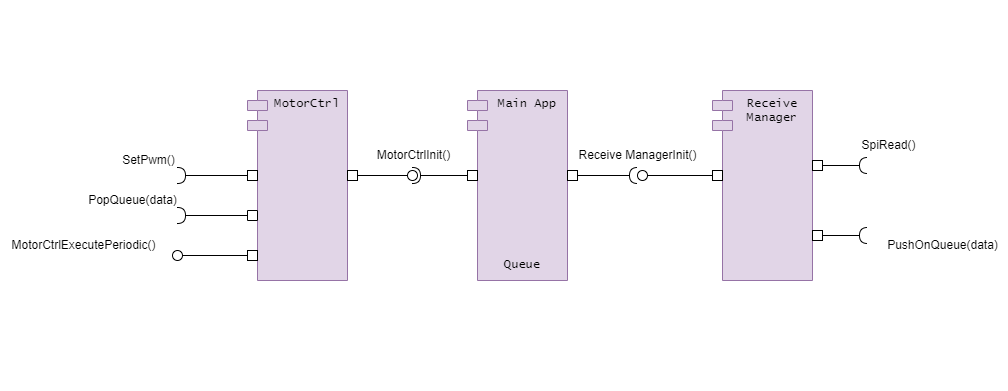

The diagram above was exported from draw.io. Its source (the exported page's mxGraphModel, read from the mxfile embedded in the PNG):
<mxGraphModel dx="1420" dy="830" grid="1" gridSize="5" guides="1" tooltips="1" connect="1" arrows="1" fold="1" page="1" pageScale="1" pageWidth="1100" pageHeight="850" background="none" math="0" shadow="0">
  <root>
    <mxCell id="0" />
    <mxCell id="1" style="" parent="0" />
    <mxCell id="e3NYDzSlEbIM5USntwbz-1" value="" style="rounded=1;whiteSpace=wrap;html=1;fontFamily=Helvetica;fillColor=#FFFFFF;strokeColor=none;" parent="1" vertex="1">
      <mxGeometry x="35" y="180" width="995" height="390" as="geometry" />
    </mxCell>
    <mxCell id="sB9OVzJS-tH3fIctM4B9-1" value="Content" parent="0" />
    <mxCell id="9" value="Receive ManagerInit()" style="text;html=1;align=center;verticalAlign=middle;resizable=0;points=[];autosize=1;strokeColor=none;fillColor=none;" parent="sB9OVzJS-tH3fIctM4B9-1" vertex="1">
      <mxGeometry x="595" y="320" width="140" height="30" as="geometry" />
    </mxCell>
    <mxCell id="wXHCpi8TKtkzGzRukxIW-1" value="MotorCtrl" style="shape=module;align=left;spacingLeft=20;align=center;verticalAlign=top;whiteSpace=wrap;html=1;hachureGap=4;fontFamily=Lucida Console;fillColor=#e1d5e7;strokeColor=#9673a6;" parent="sB9OVzJS-tH3fIctM4B9-1" vertex="1">
      <mxGeometry x="275" y="270" width="100" height="190" as="geometry" />
    </mxCell>
    <mxCell id="wXHCpi8TKtkzGzRukxIW-3" value="PopQueue(data)" style="text;html=1;align=center;verticalAlign=middle;resizable=0;points=[];autosize=1;strokeColor=none;fillColor=none;fontFamily=Helvetica;fontStyle=0" parent="sB9OVzJS-tH3fIctM4B9-1" vertex="1">
      <mxGeometry x="105" y="365" width="110" height="30" as="geometry" />
    </mxCell>
    <mxCell id="wXHCpi8TKtkzGzRukxIW-7" value="" style="rounded=0;orthogonalLoop=1;jettySize=auto;html=1;endArrow=oval;endFill=0;sourcePerimeterSpacing=0;targetPerimeterSpacing=0;endSize=10;hachureGap=4;fontFamily=Helvetica;exitX=0;exitY=0.5;exitDx=0;exitDy=0;" parent="sB9OVzJS-tH3fIctM4B9-1" source="MdT3yGt8J9NBOik2qw-j-10" edge="1">
      <mxGeometry relative="1" as="geometry">
        <mxPoint x="335" y="410" as="sourcePoint" />
        <mxPoint x="205" y="435" as="targetPoint" />
      </mxGeometry>
    </mxCell>
    <mxCell id="wXHCpi8TKtkzGzRukxIW-8" value="" style="ellipse;whiteSpace=wrap;html=1;align=center;aspect=fixed;fillColor=none;strokeColor=none;resizable=0;perimeter=centerPerimeter;rotatable=0;allowArrows=0;points=[];outlineConnect=1;hachureGap=4;fontFamily=Helvetica;" parent="sB9OVzJS-tH3fIctM4B9-1" vertex="1">
      <mxGeometry x="410" y="300" width="10" height="10" as="geometry" />
    </mxCell>
    <mxCell id="wXHCpi8TKtkzGzRukxIW-9" value="MotorCtrlExecutePeriodic()" style="text;html=1;align=center;verticalAlign=middle;resizable=0;points=[];autosize=1;strokeColor=none;fillColor=none;fontFamily=Helvetica;fontStyle=0" parent="sB9OVzJS-tH3fIctM4B9-1" vertex="1">
      <mxGeometry x="28" y="410" width="165" height="30" as="geometry" />
    </mxCell>
    <mxCell id="wXHCpi8TKtkzGzRukxIW-17" value="" style="ellipse;whiteSpace=wrap;html=1;align=center;aspect=fixed;fillColor=none;strokeColor=none;resizable=0;perimeter=centerPerimeter;rotatable=0;allowArrows=0;points=[];outlineConnect=1;hachureGap=4;fontFamily=Helvetica;" parent="sB9OVzJS-tH3fIctM4B9-1" vertex="1">
      <mxGeometry x="750" y="410" width="10" height="10" as="geometry" />
    </mxCell>
    <mxCell id="wXHCpi8TKtkzGzRukxIW-25" value="" style="rounded=0;orthogonalLoop=1;jettySize=auto;html=1;endArrow=oval;endFill=0;sourcePerimeterSpacing=0;targetPerimeterSpacing=0;endSize=10;hachureGap=4;fontFamily=Helvetica;exitX=1;exitY=0.5;exitDx=0;exitDy=0;" parent="sB9OVzJS-tH3fIctM4B9-1" source="MdT3yGt8J9NBOik2qw-j-11" target="wXHCpi8TKtkzGzRukxIW-26" edge="1">
      <mxGeometry relative="1" as="geometry">
        <mxPoint x="335" y="305" as="sourcePoint" />
      </mxGeometry>
    </mxCell>
    <mxCell id="wXHCpi8TKtkzGzRukxIW-26" value="" style="ellipse;whiteSpace=wrap;html=1;align=center;aspect=fixed;fillColor=none;strokeColor=none;resizable=0;perimeter=centerPerimeter;rotatable=0;allowArrows=0;points=[];outlineConnect=1;hachureGap=4;fontFamily=Helvetica;" parent="sB9OVzJS-tH3fIctM4B9-1" vertex="1">
      <mxGeometry x="435" y="350" width="10" height="10" as="geometry" />
    </mxCell>
    <mxCell id="wXHCpi8TKtkzGzRukxIW-27" value="MotorCtrlInit()" style="text;html=1;align=center;verticalAlign=middle;resizable=0;points=[];autosize=1;strokeColor=none;fillColor=none;fontFamily=Helvetica;fontStyle=0" parent="sB9OVzJS-tH3fIctM4B9-1" vertex="1">
      <mxGeometry x="393" y="320" width="95" height="30" as="geometry" />
    </mxCell>
    <mxCell id="igiKycemWdVKfuhMqchV-5" value="" style="rounded=0;orthogonalLoop=1;jettySize=auto;html=1;endArrow=halfCircle;endFill=0;endSize=6;strokeWidth=1;fontFamily=Helvetica;" parent="sB9OVzJS-tH3fIctM4B9-1" source="MdT3yGt8J9NBOik2qw-j-13" edge="1">
      <mxGeometry relative="1" as="geometry">
        <mxPoint x="225" y="255" as="sourcePoint" />
        <mxPoint x="205" y="355" as="targetPoint" />
      </mxGeometry>
    </mxCell>
    <mxCell id="igiKycemWdVKfuhMqchV-7" value="SetPwm()" style="text;html=1;align=center;verticalAlign=middle;resizable=0;points=[];autosize=1;strokeColor=none;fillColor=none;fontFamily=Helvetica;fontStyle=0" parent="sB9OVzJS-tH3fIctM4B9-1" vertex="1">
      <mxGeometry x="138" y="325" width="75" height="30" as="geometry" />
    </mxCell>
    <mxCell id="sB9OVzJS-tH3fIctM4B9-2" value="Receive Manager" style="shape=module;align=left;spacingLeft=20;align=center;verticalAlign=top;whiteSpace=wrap;html=1;hachureGap=4;fontFamily=Lucida Console;fillColor=#e1d5e7;strokeColor=#9673a6;" parent="sB9OVzJS-tH3fIctM4B9-1" vertex="1">
      <mxGeometry x="740" y="270" width="100" height="190" as="geometry" />
    </mxCell>
    <mxCell id="sB9OVzJS-tH3fIctM4B9-6" value="Main App" style="shape=module;align=left;spacingLeft=20;align=center;verticalAlign=top;whiteSpace=wrap;html=1;hachureGap=4;fontFamily=Lucida Console;fillColor=#e1d5e7;strokeColor=#9673a6;" parent="sB9OVzJS-tH3fIctM4B9-1" vertex="1">
      <mxGeometry x="495" y="270" width="100" height="190" as="geometry" />
    </mxCell>
    <mxCell id="igiKycemWdVKfuhMqchV-9" value="Queue" style="text;html=1;strokeColor=none;fillColor=none;align=center;verticalAlign=middle;whiteSpace=wrap;rounded=0;fontFamily=Lucida Console;" parent="sB9OVzJS-tH3fIctM4B9-1" vertex="1">
      <mxGeometry x="520" y="430" width="60" height="30" as="geometry" />
    </mxCell>
    <mxCell id="sB9OVzJS-tH3fIctM4B9-11" value="" style="rounded=0;orthogonalLoop=1;jettySize=auto;html=1;endArrow=halfCircle;endFill=0;endSize=6;strokeWidth=1;sketch=0;exitX=0;exitY=0.5;exitDx=0;exitDy=0;" parent="sB9OVzJS-tH3fIctM4B9-1" source="IeeqGkEgrYxPgsbV4rkd-20" edge="1">
      <mxGeometry relative="1" as="geometry">
        <mxPoint x="495" y="305" as="sourcePoint" />
        <mxPoint x="440" y="355" as="targetPoint" />
        <Array as="points" />
      </mxGeometry>
    </mxCell>
    <mxCell id="sB9OVzJS-tH3fIctM4B9-19" value="" style="rounded=0;orthogonalLoop=1;jettySize=auto;html=1;endArrow=none;endFill=0;sketch=0;sourcePerimeterSpacing=0;targetPerimeterSpacing=0;entryX=0;entryY=0.5;entryDx=0;entryDy=0;" parent="sB9OVzJS-tH3fIctM4B9-1" source="sB9OVzJS-tH3fIctM4B9-21" target="IeeqGkEgrYxPgsbV4rkd-11" edge="1">
      <mxGeometry relative="1" as="geometry">
        <mxPoint x="740" y="125" as="targetPoint" />
      </mxGeometry>
    </mxCell>
    <mxCell id="sB9OVzJS-tH3fIctM4B9-21" value="" style="ellipse;whiteSpace=wrap;html=1;align=center;aspect=fixed;resizable=0;points=[];outlineConnect=0;sketch=0;" parent="sB9OVzJS-tH3fIctM4B9-1" vertex="1">
      <mxGeometry x="665" y="350" width="10" height="10" as="geometry" />
    </mxCell>
    <mxCell id="2" value="" style="rounded=0;orthogonalLoop=1;jettySize=auto;html=1;endArrow=halfCircle;endFill=0;endSize=6;strokeWidth=1;sketch=0;exitX=1;exitY=0.5;exitDx=0;exitDy=0;" parent="sB9OVzJS-tH3fIctM4B9-1" source="MdT3yGt8J9NBOik2qw-j-14" edge="1">
      <mxGeometry relative="1" as="geometry">
        <mxPoint x="930" y="145" as="sourcePoint" />
        <mxPoint x="895" y="415" as="targetPoint" />
      </mxGeometry>
    </mxCell>
    <mxCell id="5" value="" style="rounded=0;orthogonalLoop=1;jettySize=auto;html=1;endArrow=halfCircle;endFill=0;endSize=6;strokeWidth=1;sketch=0;exitX=1;exitY=0.5;exitDx=0;exitDy=0;" parent="sB9OVzJS-tH3fIctM4B9-1" source="IeeqGkEgrYxPgsbV4rkd-21" edge="1">
      <mxGeometry relative="1" as="geometry">
        <mxPoint x="940" y="155" as="sourcePoint" />
        <mxPoint x="895" y="345" as="targetPoint" />
      </mxGeometry>
    </mxCell>
    <mxCell id="8" value="SpiRead()" style="text;html=1;align=center;verticalAlign=middle;resizable=0;points=[];autosize=1;strokeColor=none;fillColor=none;" parent="sB9OVzJS-tH3fIctM4B9-1" vertex="1">
      <mxGeometry x="878" y="310" width="75" height="30" as="geometry" />
    </mxCell>
    <mxCell id="10" value="" style="rounded=0;orthogonalLoop=1;jettySize=auto;html=1;endArrow=halfCircle;endFill=0;endSize=6;strokeWidth=1;sketch=0;exitX=0.5;exitY=0;exitDx=0;exitDy=0;" parent="sB9OVzJS-tH3fIctM4B9-1" source="MdT3yGt8J9NBOik2qw-j-12" edge="1">
      <mxGeometry relative="1" as="geometry">
        <mxPoint x="585" y="485" as="sourcePoint" />
        <mxPoint x="205" y="395" as="targetPoint" />
      </mxGeometry>
    </mxCell>
    <mxCell id="MdT3yGt8J9NBOik2qw-j-10" value="" style="rounded=0;whiteSpace=wrap;html=1;" parent="sB9OVzJS-tH3fIctM4B9-1" vertex="1">
      <mxGeometry x="275" y="430" width="10" height="10" as="geometry" />
    </mxCell>
    <mxCell id="MdT3yGt8J9NBOik2qw-j-11" value="" style="rounded=0;whiteSpace=wrap;html=1;" parent="sB9OVzJS-tH3fIctM4B9-1" vertex="1">
      <mxGeometry x="375" y="350" width="10" height="10" as="geometry" />
    </mxCell>
    <mxCell id="MdT3yGt8J9NBOik2qw-j-12" value="" style="rounded=0;whiteSpace=wrap;html=1;direction=south;" parent="sB9OVzJS-tH3fIctM4B9-1" vertex="1">
      <mxGeometry x="275" y="390" width="10" height="10" as="geometry" />
    </mxCell>
    <mxCell id="MdT3yGt8J9NBOik2qw-j-13" value="" style="rounded=0;whiteSpace=wrap;html=1;" parent="sB9OVzJS-tH3fIctM4B9-1" vertex="1">
      <mxGeometry x="275" y="350" width="10" height="10" as="geometry" />
    </mxCell>
    <mxCell id="MdT3yGt8J9NBOik2qw-j-14" value="" style="rounded=0;whiteSpace=wrap;html=1;" parent="sB9OVzJS-tH3fIctM4B9-1" vertex="1">
      <mxGeometry x="840" y="410" width="10" height="10" as="geometry" />
    </mxCell>
    <mxCell id="MdT3yGt8J9NBOik2qw-j-15" value="PushOnQueue(data)" style="text;html=1;align=center;verticalAlign=middle;resizable=0;points=[];autosize=1;strokeColor=none;fillColor=none;" parent="sB9OVzJS-tH3fIctM4B9-1" vertex="1">
      <mxGeometry x="905" y="410" width="130" height="30" as="geometry" />
    </mxCell>
    <mxCell id="IeeqGkEgrYxPgsbV4rkd-11" value="" style="rounded=0;whiteSpace=wrap;html=1;" vertex="1" parent="sB9OVzJS-tH3fIctM4B9-1">
      <mxGeometry x="740" y="350" width="10" height="10" as="geometry" />
    </mxCell>
    <mxCell id="IeeqGkEgrYxPgsbV4rkd-12" value="" style="rounded=0;whiteSpace=wrap;html=1;" vertex="1" parent="sB9OVzJS-tH3fIctM4B9-1">
      <mxGeometry x="595" y="350" width="10" height="10" as="geometry" />
    </mxCell>
    <mxCell id="IeeqGkEgrYxPgsbV4rkd-18" value="" style="rounded=0;orthogonalLoop=1;jettySize=auto;html=1;endArrow=halfCircle;endFill=0;endSize=6;strokeWidth=1;sketch=0;exitX=1;exitY=0.5;exitDx=0;exitDy=0;" edge="1" target="sB9OVzJS-tH3fIctM4B9-21" parent="sB9OVzJS-tH3fIctM4B9-1" source="IeeqGkEgrYxPgsbV4rkd-12">
      <mxGeometry relative="1" as="geometry">
        <mxPoint x="545" y="150" as="sourcePoint" />
      </mxGeometry>
    </mxCell>
    <mxCell id="IeeqGkEgrYxPgsbV4rkd-20" value="" style="rounded=0;whiteSpace=wrap;html=1;" vertex="1" parent="sB9OVzJS-tH3fIctM4B9-1">
      <mxGeometry x="495" y="350" width="10" height="10" as="geometry" />
    </mxCell>
    <mxCell id="IeeqGkEgrYxPgsbV4rkd-21" value="" style="rounded=0;whiteSpace=wrap;html=1;" vertex="1" parent="sB9OVzJS-tH3fIctM4B9-1">
      <mxGeometry x="840" y="340" width="10" height="10" as="geometry" />
    </mxCell>
  </root>
</mxGraphModel>